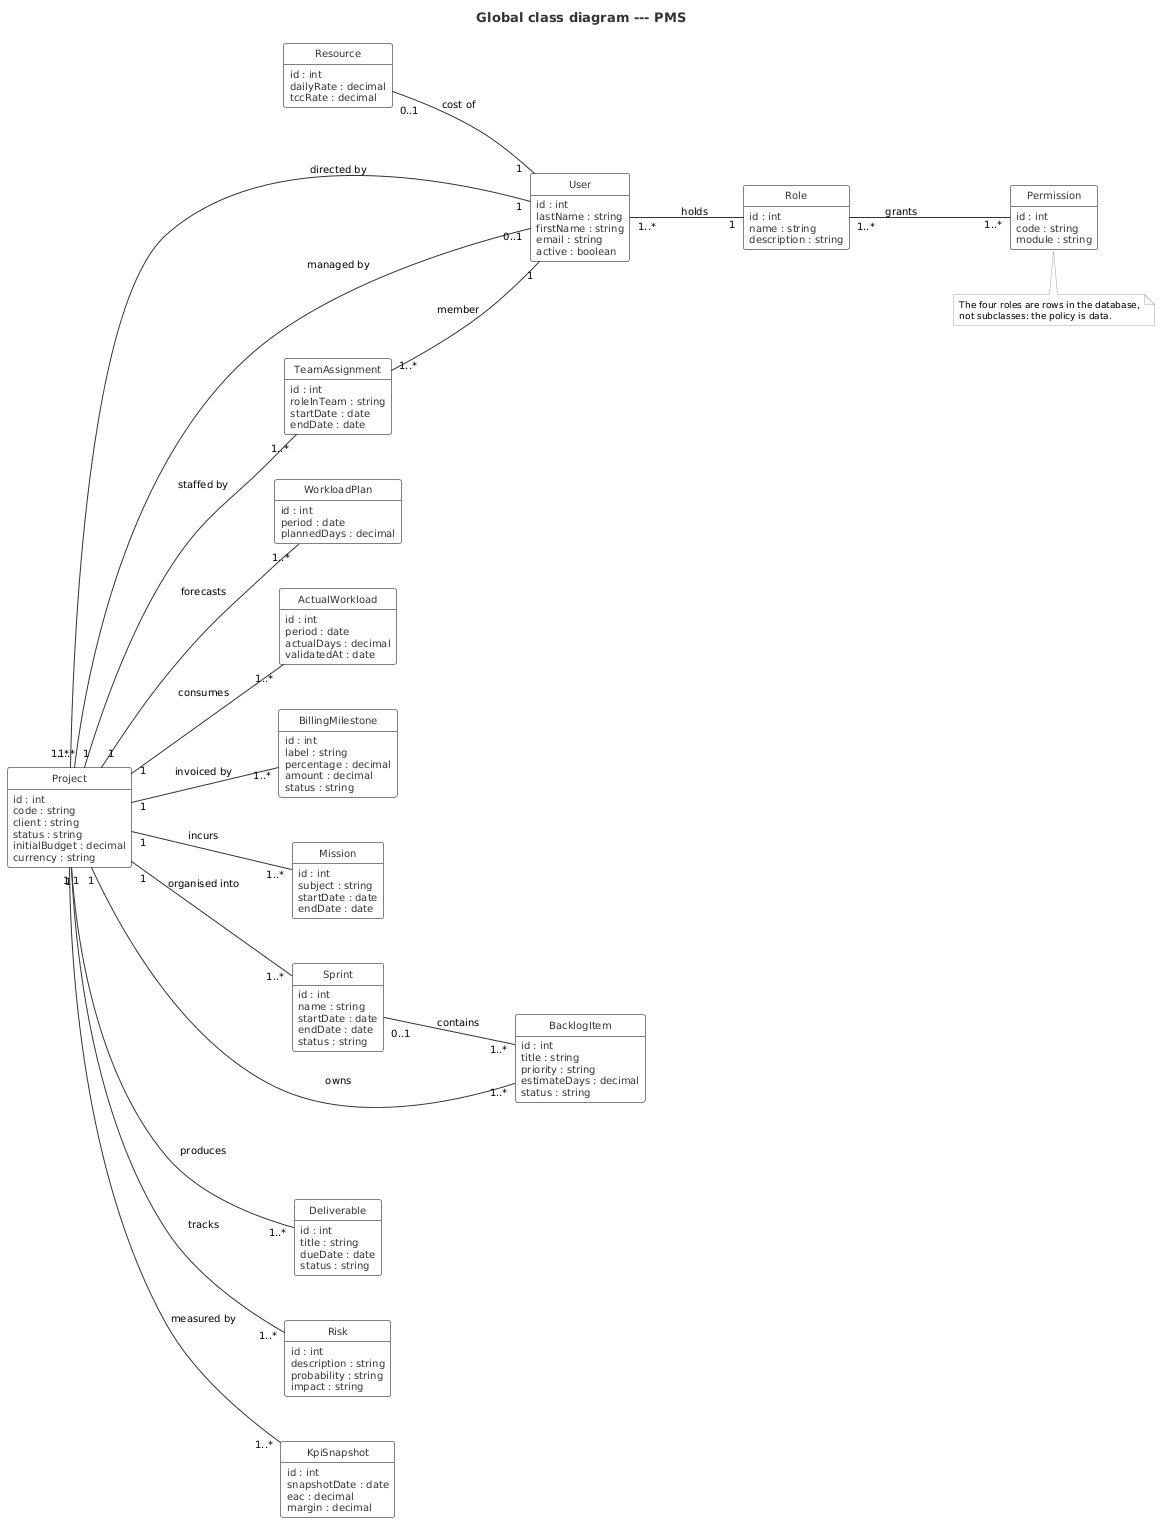

The diagram above was rendered by PlantUML. Its source (embedded in the PNG):
@startuml class_global_simple
title Global class diagram --- PMS

left to right direction

skinparam shadowing false
skinparam nodesep 45
skinparam ranksep 70
skinparam class {
  BackgroundColor       #FFFFFF
  BorderColor           #808080
  BorderThickness       1
  HeaderBackgroundColor #FFFFFF
  FontColor             #333333
  FontName              Helvetica
  FontSize              11
  FontStyle             plain
  AttributeFontColor    #333333
  AttributeFontName     Helvetica
  AttributeFontSize     10
}
skinparam ArrowColor      #333333
skinparam ArrowThickness  1
skinparam ArrowFontColor  #000000
skinparam ArrowFontStyle  plain
skinparam ArrowFontName   Helvetica
skinparam ArrowFontSize   10
skinparam TitleFontName   Helvetica
skinparam TitleFontSize   13
skinparam TitleFontColor  #333333
skinparam noteBorderColor     #AAAAAA
skinparam noteBackgroundColor #FAFAFA
skinparam noteFontName        Helvetica
skinparam noteFontSize        9
hide circle
hide empty methods

class User {
  id : int
  lastName : string
  firstName : string
  email : string
  active : boolean
}

class Role {
  id : int
  name : string
  description : string
}

class Permission {
  id : int
  code : string
  module : string
}

class Resource {
  id : int
  dailyRate : decimal
  tccRate : decimal
}

class Project {
  id : int
  code : string
  client : string
  status : string
  initialBudget : decimal
  currency : string
}

class TeamAssignment {
  id : int
  roleInTeam : string
  startDate : date
  endDate : date
}

class WorkloadPlan {
  id : int
  period : date
  plannedDays : decimal
}

class ActualWorkload {
  id : int
  period : date
  actualDays : decimal
  validatedAt : date
}

class BillingMilestone {
  id : int
  label : string
  percentage : decimal
  amount : decimal
  status : string
}

class Mission {
  id : int
  subject : string
  startDate : date
  endDate : date
}

class Sprint {
  id : int
  name : string
  startDate : date
  endDate : date
  status : string
}

class BacklogItem {
  id : int
  title : string
  priority : string
  estimateDays : decimal
  status : string
}

class Deliverable {
  id : int
  title : string
  dueDate : date
  status : string
}

class Risk {
  id : int
  description : string
  probability : string
  impact : string
}

class KpiSnapshot {
  id : int
  snapshotDate : date
  eac : decimal
  margin : decimal
}

User "1..*" -- "1" Role          : holds
Role        "1..*" -- "1..*" Permission : grants
Resource   "0..1" -- "1" User   : cost of

Project "1..*" -- "1" User    : directed by
Project "1..*" -- "0..1" User : managed by
TeamAssignment "1..*" -- "1" User : member

Project "1" -- "1..*" TeamAssignment : staffed by
Project "1" -- "1..*" WorkloadPlan : forecasts
Project "1" -- "1..*" ActualWorkload : consumes
Project "1" -- "1..*" BillingMilestone : invoiced by
Project "1" -- "1..*" Mission : incurs
Project "1" -- "1..*" Sprint : organised into
Project "1" -- "1..*" BacklogItem : owns
Project "1" -- "1..*" Deliverable : produces
Project "1" -- "1..*" Risk : tracks
Project "1" -- "1..*" KpiSnapshot : measured by

Sprint "0..1" -- "1..*" BacklogItem : contains

note bottom of Permission
  The four roles are rows in the database,
  not subclasses: the policy is data.
end note

@enduml